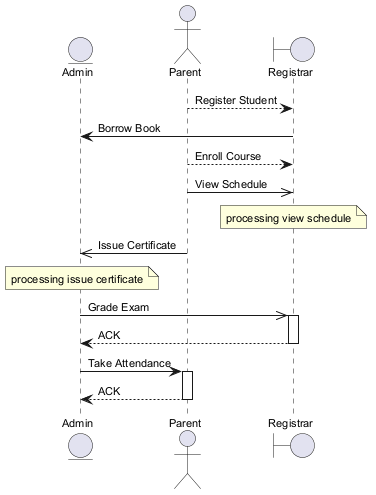

The diagram above was rendered by PlantUML. Its source (embedded in the PNG):
@startuml
skinparam backgroundColor #FFFFFF
skinparam classBackgroundColor #F1F8E9
skinparam classBorderColor #33691E
skinparam defaultFontSize 11
entity "Admin" as A
actor "Parent" as P
boundary "Registrar" as R
P --> R : Register Student
R -> A : Borrow Book
P --> R : Enroll Course
P ->> R : View Schedule
note over R : processing view schedule
P ->> A : Issue Certificate
note over A : processing issue certificate
A ->> R : Grade Exam
activate R
R --> A : ACK
deactivate R
A -> P : Take Attendance
activate P
P --> A : ACK
deactivate P
@enduml